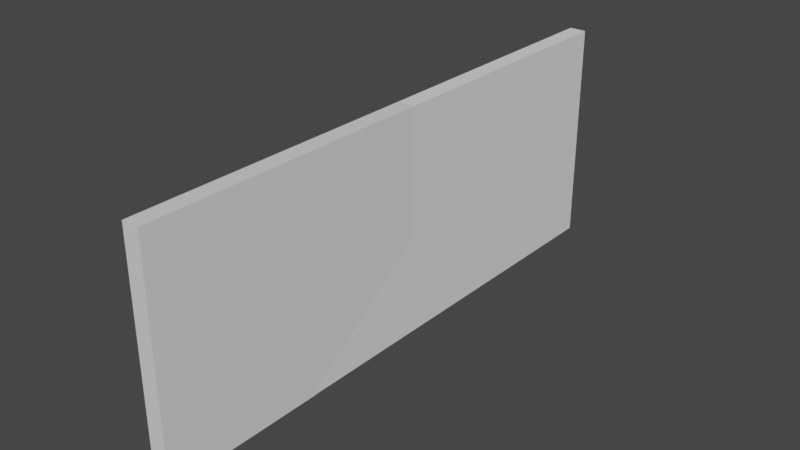 # Source: Door.blend  (saved by Blender 3.3.6; exported with 4.5.12 LTS)
import bpy
from mathutils import Matrix  # noqa: F401  (used for matrix-valued properties, if any)

bpy.ops.wm.read_factory_settings(use_empty=True)
scene = bpy.context.scene
scene.name = 'Scene'

# ---- collections
col_collection = bpy.data.collections.new('Collection'); scene.collection.children.link(col_collection)

# ---- materials (node trees are filled in below, after node groups)
mat_material = bpy.data.materials.new('Material')
mat_material.alpha_threshold = 0.0
mat_material.use_transparent_shadow = False
mat_material.roughness = 0.5
mat_material.line_color = (0.0, 0.0, 0.0, 1.0)

# ---- material node trees
mat_material.use_nodes = True; mat_material.node_tree.nodes.clear()
_N = mat_material.node_tree.nodes; _L = mat_material.node_tree.links
n0 = _N.new('ShaderNodeOutputMaterial'); n0.name = 'Material Output'; n0.location = (300, 300)
n1 = _N.new('ShaderNodeBsdfPrincipled'); n1.name = 'Principled BSDF'; n1.location = (10, 300)
n1.distribution = 'GGX'
n1.subsurface_method = 'RANDOM_WALK_SKIN'
n1.inputs[3].default_value = 1.45
n1.inputs[27].default_value = (0.0, 0.0, 0.0, 1.0)
n1.inputs[28].default_value = 1.0
_L.new(n1.outputs[0], n0.inputs[0])
n0.is_active_output = True

# ---- world
world_world = bpy.data.worlds.new('World'); scene.world = world_world
world_world.use_nodes = True; world_world.node_tree.nodes.clear()
_N = world_world.node_tree.nodes; _L = world_world.node_tree.links
n0 = _N.new('ShaderNodeOutputWorld'); n0.name = 'World Output'; n0.location = (300, 300)
n1 = _N.new('ShaderNodeBackground'); n1.name = 'Background'; n1.location = (10, 300)
n1.inputs[0].default_value = (0.05088, 0.05088, 0.05088, 1.0)
_L.new(n1.outputs[0], n0.inputs[0])
n0.is_active_output = True
world_world.color = (0.05088, 0.05088, 0.05088)
world_world.use_sun_shadow = False
world_world.sun_shadow_jitter_overblur = 0.0

# ---- meshes
me_cube = bpy.data.meshes.new('Cube')
me_cube.from_pydata([(1.0, 1.0, 1.0), (1.0, 1.0, -1.0), (1.0, -1.0, 1.0), (1.0, -1.0, -1.0), (-1.0, 1.0, 1.0), (-1.0, 1.0, -1.0), (-1.0, -1.0, 1.0), (-1.0, -1.0, -1.0), (1.0, 2.356, -1.0), (-1.0, 2.356, -1.0), (1.0, 5.118, 1.0), (-1.0, 5.118, 1.0), (1.0, -1.0, 3.738), (-1.0, -1.0, 3.738), (1.0, 1.0, 3.738), (-1.0, 1.0, 3.738), (-1.0, 2.356, 3.738), (1.0, 2.356, 3.738), (-1.0, 5.108, 1.0), (1.0, 5.108, 1.0), (-1.0, 5.108, 3.738), (1.0, 5.108, 3.738)], [], [(0, 10, 17, 14), (3, 2, 6, 7), (7, 6, 4, 5), (5, 1, 3, 7), (1, 0, 2, 3), (5, 4, 11, 9), (9, 11, 10, 8), (1, 5, 9, 8), (11, 4, 15, 16), (0, 1, 8, 10), (14, 15, 13, 12), (15, 14, 17, 16), (6, 2, 12, 13), (11, 16, 20, 18), (4, 6, 13, 15), (2, 0, 14, 12), (19, 18, 20, 21), (17, 10, 19, 21), (10, 11, 18, 19), (16, 17, 21, 20)])
_uv = me_cube.uv_layers.new(name='UVMap')
_uv.uv.foreach_set('vector', [0.625, 0.5, 0.625, 0.5, 0.625, 0.5, 0.625, 0.5, 0.375, 0.75, 0.625, 0.75, 0.625, 1.0, 0.375, 1.0, 0.375, 0.0, 0.625, 0.0, 0.625, 0.25, 0.375, 0.25, 0.125, 0.5, 0.375, 0.5, 0.375, 0.75, 0.125, 0.75, 0.375, 0.5, 0.625, 0.5, 0.625, 0.75, 0.375, 0.75, 0.375, 0.25, 0.625, 0.25, 0.625, 0.25, 0.375, 0.25, 0.375, 0.25, 0.625, 0.25, 0.625, 0.5, 0.375, 0.5, 0.375, 0.5, 0.125, 0.5, 0.125, 0.5, 0.375, 0.5, 0.625, 0.25, 0.625, 0.25, 0.625, 0.25, 0.625, 0.25, 0.625, 0.5, 0.375, 0.5, 0.375, 0.5, 0.625, 0.5, 0.625, 0.5, 0.875, 0.5, 0.875, 0.75, 0.625, 0.75, 0.875, 0.5, 0.625, 0.5, 0.625, 0.5, 0.875, 0.5, 0.625, 1.0, 0.625, 0.75, 0.625, 0.75, 0.625, 1.0, 0.625, 0.25, 0.625, 0.25, 0.625, 0.25, 0.625, 0.25, 0.625, 0.25, 0.625, 0.0, 0.625, 0.0, 0.625, 0.25, 0.625, 0.75, 0.625, 0.5, 0.625, 0.5, 0.625, 0.75, 0.625, 0.5, 0.625, 0.25, 0.625, 0.25, 0.625, 0.5, 0.625, 0.5, 0.625, 0.5, 0.625, 0.5, 0.625, 0.5, 0.625, 0.5, 0.625, 0.25, 0.625, 0.25, 0.625, 0.5, 0.875, 0.5, 0.625, 0.5, 0.625, 0.5, 0.875, 0.5])
me_cube.materials.append(mat_material)
me_cube.use_mirror_vertex_groups = False
me_cube.update()
me_cube_002 = bpy.data.meshes.new('Cube.002')
me_cube_002.from_pydata([(-1.0, -1.0, -1.0), (-1.0, -1.0, 1.0), (1.0, -1.0, -1.0), (1.0, -1.0, 1.0), (-1.0, -1.0, 3.729), (1.0, -1.0, 3.729), (1.0, -6.824, 1.0), (-1.0, -6.824, 1.0), (1.0, -6.824, 3.729), (-1.0, -6.824, 3.729), (-1.0, -9.608, -1.0), (-1.0, -6.818, 1.0), (1.0, -6.818, 1.0), (1.0, -9.608, -1.0)], [], [(1, 0, 10, 11), (0, 1, 3, 2), (3, 5, 8, 6), (3, 1, 4, 5), (7, 6, 8, 9), (5, 4, 9, 8), (1, 3, 6, 7), (4, 1, 7, 9), (13, 12, 11, 10), (0, 2, 13, 10), (3, 1, 11, 12), (2, 3, 12, 13)])
_uv = me_cube_002.uv_layers.new(name='UVMap')
_uv.uv.foreach_set('vector', [0.625, 0.0, 0.375, 0.0, 0.375, 0.0, 0.625, 0.0, 0.375, 0.0, 0.625, 0.0, 0.625, 0.75, 0.375, 0.75, 0.625, 0.75, 0.625, 0.75, 0.625, 0.75, 0.625, 0.75, 0.625, 0.75, 0.625, 1.0, 0.625, 0.0, 0.625, 0.75, 0.625, 1.0, 0.625, 0.75, 0.625, 0.75, 0.625, 1.0, 0.625, 0.75, 0.875, 0.75, 0.875, 0.75, 0.625, 0.75, 0.625, 1.0, 0.625, 0.75, 0.625, 0.75, 0.625, 1.0, 0.625, 0.0, 0.625, 0.0, 0.625, 0.0, 0.625, 0.0, 0.375, 0.75, 0.625, 0.75, 0.625, 1.0, 0.375, 1.0, 0.125, 0.75, 0.375, 0.75, 0.375, 0.75, 0.125, 0.75, 0.625, 0.75, 0.625, 1.0, 0.625, 1.0, 0.625, 0.75, 0.375, 0.75, 0.625, 0.75, 0.625, 0.75, 0.375, 0.75])
me_cube_002.update()

# ---- objects
ob_cube = bpy.data.objects.new('Cube', me_cube)
ob_cube_001 = bpy.data.objects.new('Cube.001', me_cube_002)

# ---- transforms, parenting, visibility, modifiers, constraints
ob_cube.location = (0.0, -2.424, 1.0)
ob_cube.scale = (0.1763, 1.0, 1.0)
ob_cube.lock_rotations_4d = False
ob_cube.empty_display_type = 'ARROWS'
ob_cube.lineart.crease_threshold = 0.0
ob_cube_001.location = (0.0, 9.502, 1.009)
ob_cube_001.scale = (0.1774, 1.0, 1.0)

# ---- collection membership
col_collection.objects.link(ob_cube)
col_collection.objects.link(ob_cube_001)

# ---- scene / render settings (as saved in the file)
scene.frame_start = 1; scene.frame_end = 250; scene.frame_set(1)
scene.render.engine = 'BLENDER_EEVEE_NEXT'
scene.cycles.sampling_pattern = 'TABULATED_SOBOL'
scene.cycles.use_light_tree = False
scene.view_settings.view_transform = 'Filmic'
bpy.context.view_layer.update()

# ---- added for rendering (the .blend has no active camera and no usable light): camera, sun
cam_auto = bpy.data.cameras.new('AutoCamera')
cam_auto.lens = 50.0
cam_auto.sensor_width = 36.0
cam_auto.clip_end = 1000.0
ob_auto_camera = bpy.data.objects.new('AutoCamera', cam_auto)
scene.collection.objects.link(ob_auto_camera)
ob_auto_camera.location = (11.8775, -11.7142, 11.8712)
ob_auto_camera.rotation_euler = (1.09748, -7.21219e-08, 0.694738)
scene.camera = ob_auto_camera
light_auto_sun = bpy.data.lights.new('AutoSun', 'SUN')
light_auto_sun.energy = 3.0
light_auto_sun.angle = 0.0523599
ob_auto_sun = bpy.data.objects.new('AutoSun', light_auto_sun)
scene.collection.objects.link(ob_auto_sun)
ob_auto_sun.rotation_euler = (0.872665, 0.174533, 0.523599)
bpy.context.view_layer.update()
